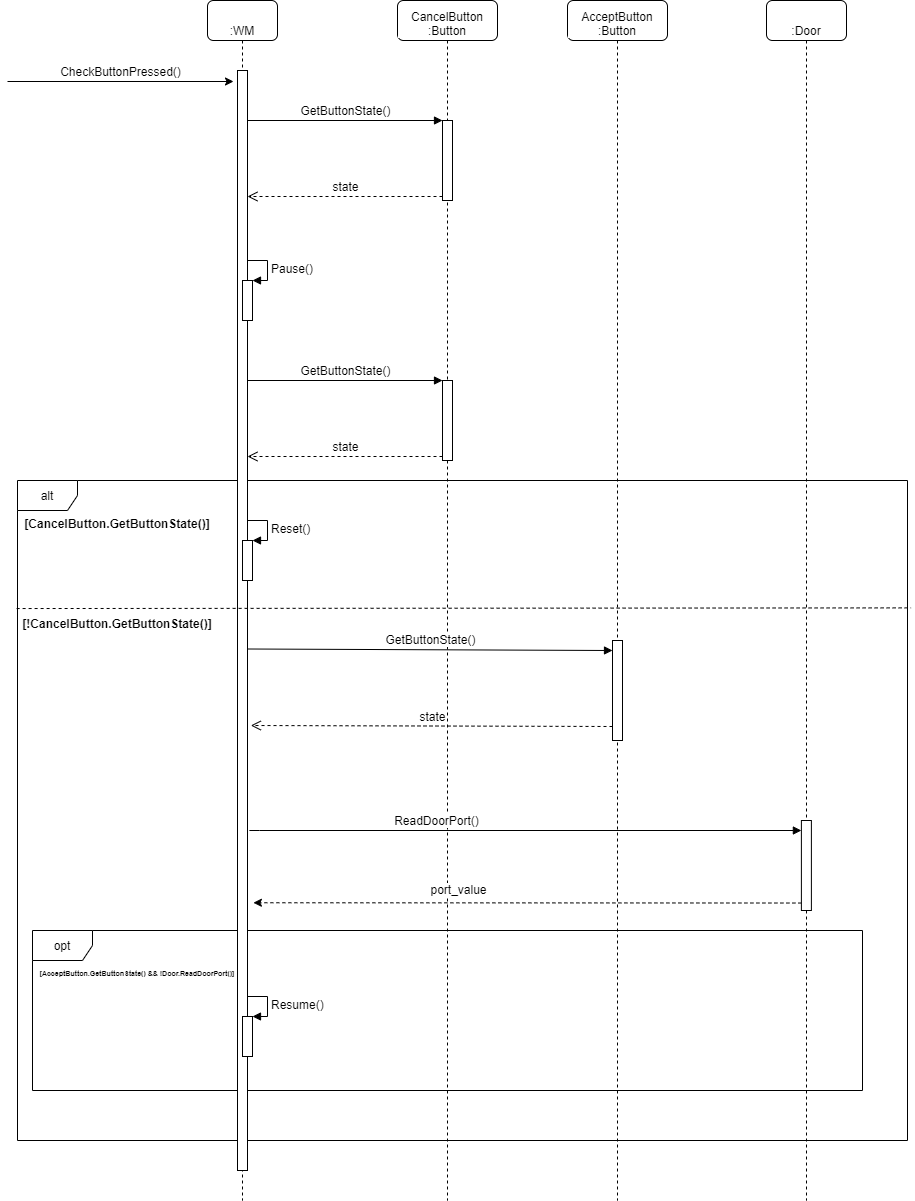

The diagram above was exported from draw.io. Its source (the exported page's mxGraphModel, read from the mxfile embedded in the PNG):
<mxGraphModel dx="7120" dy="1205" grid="0" gridSize="10" guides="1" tooltips="1" connect="1" arrows="1" fold="1" page="0" pageScale="1" pageWidth="3300" pageHeight="4681" math="0" shadow="0">
  <root>
    <mxCell id="B_xkjyGKzlbx8GhXsWa9-0" />
    <mxCell id="B_xkjyGKzlbx8GhXsWa9-1" parent="B_xkjyGKzlbx8GhXsWa9-0" />
    <mxCell id="uufISDzeGubI_OZ1D7fa-7" value="alt" style="shape=umlFrame;whiteSpace=wrap;html=1;labelBackgroundColor=#ffffff;fontFamily=Helvetica;fontSize=12;" vertex="1" parent="B_xkjyGKzlbx8GhXsWa9-1">
      <mxGeometry x="-4950" y="560" width="890" height="660" as="geometry" />
    </mxCell>
    <mxCell id="uufISDzeGubI_OZ1D7fa-11" value="opt" style="shape=umlFrame;whiteSpace=wrap;html=1;labelBackgroundColor=#ffffff;fontFamily=Helvetica;fontSize=12;" vertex="1" parent="B_xkjyGKzlbx8GhXsWa9-1">
      <mxGeometry x="-4935" y="1010" width="830" height="160" as="geometry" />
    </mxCell>
    <mxCell id="fzIF2LRXTh_hrXp5Xi_x-0" value="CancelButton :Button" style="shape=umlLifeline;perimeter=lifelinePerimeter;whiteSpace=wrap;html=1;container=1;collapsible=0;recursiveResize=0;outlineConnect=0;rounded=1;shadow=0;comic=0;labelBackgroundColor=#ffffff;strokeColor=#000000;strokeWidth=1;fillColor=#FFFFFF;fontFamily=Helvetica;fontSize=12;fontColor=#000000;align=center;verticalAlign=bottom;" vertex="1" parent="B_xkjyGKzlbx8GhXsWa9-1">
      <mxGeometry x="-4570" y="80" width="100" height="1200" as="geometry" />
    </mxCell>
    <mxCell id="fzIF2LRXTh_hrXp5Xi_x-2" value=":WM" style="shape=umlLifeline;perimeter=lifelinePerimeter;whiteSpace=wrap;html=1;container=1;collapsible=0;recursiveResize=0;outlineConnect=0;rounded=1;shadow=0;comic=0;labelBackgroundColor=#ffffff;strokeColor=#000000;strokeWidth=1;fillColor=#FFFFFF;fontFamily=Helvetica;fontSize=12;fontColor=#000000;align=center;verticalAlign=bottom;" vertex="1" parent="B_xkjyGKzlbx8GhXsWa9-1">
      <mxGeometry x="-4760" y="80" width="70" height="1200" as="geometry" />
    </mxCell>
    <mxCell id="IOjZdSfd7Lf19fHE2al4-0" value="CheckButtonPressed()" style="endArrow=classic;html=1;fontFamily=Helvetica;fontSize=12;labelBackgroundColor=#ffffff;verticalAlign=bottom;" edge="1" parent="B_xkjyGKzlbx8GhXsWa9-1">
      <mxGeometry width="50" height="50" relative="1" as="geometry">
        <mxPoint x="-4960" y="161" as="sourcePoint" />
        <mxPoint x="-4734" y="161" as="targetPoint" />
      </mxGeometry>
    </mxCell>
    <mxCell id="kR2yT2g76hLLsVDk5fME-0" value="" style="html=1;points=[];perimeter=orthogonalPerimeter;fontFamily=Helvetica;fontSize=12;labelBackgroundColor=#ffffff;verticalAlign=bottom;" vertex="1" parent="B_xkjyGKzlbx8GhXsWa9-1">
      <mxGeometry x="-4525" y="200" width="10" height="80" as="geometry" />
    </mxCell>
    <mxCell id="kR2yT2g76hLLsVDk5fME-1" value="GetButtonState()" style="html=1;verticalAlign=bottom;endArrow=block;entryX=0;entryY=0;fontFamily=Helvetica;fontSize=12;labelBackgroundColor=#ffffff;" edge="1" parent="B_xkjyGKzlbx8GhXsWa9-1" target="kR2yT2g76hLLsVDk5fME-0">
      <mxGeometry relative="1" as="geometry">
        <mxPoint x="-4720" y="200" as="sourcePoint" />
      </mxGeometry>
    </mxCell>
    <mxCell id="kR2yT2g76hLLsVDk5fME-2" value="state" style="html=1;verticalAlign=bottom;endArrow=open;dashed=1;endSize=8;exitX=0;exitY=0.95;fontFamily=Helvetica;fontSize=12;labelBackgroundColor=#ffffff;" edge="1" parent="B_xkjyGKzlbx8GhXsWa9-1" source="kR2yT2g76hLLsVDk5fME-0">
      <mxGeometry relative="1" as="geometry">
        <mxPoint x="-4720" y="276" as="targetPoint" />
      </mxGeometry>
    </mxCell>
    <mxCell id="LA4gcim8xdElGIcV9wEm-2" value="AcceptButton :Button" style="shape=umlLifeline;perimeter=lifelinePerimeter;whiteSpace=wrap;html=1;container=1;collapsible=0;recursiveResize=0;outlineConnect=0;rounded=1;shadow=0;comic=0;labelBackgroundColor=#ffffff;strokeColor=#000000;strokeWidth=1;fillColor=#FFFFFF;fontFamily=Helvetica;fontSize=12;fontColor=#000000;align=center;verticalAlign=bottom;" vertex="1" parent="B_xkjyGKzlbx8GhXsWa9-1">
      <mxGeometry x="-4400" y="80" width="100" height="1200" as="geometry" />
    </mxCell>
    <mxCell id="t9gKuUsFbqZe2y0dJLrQ-11" value="" style="html=1;points=[];perimeter=orthogonalPerimeter;labelBackgroundColor=#ffffff;fontFamily=Helvetica;fontSize=12;" vertex="1" parent="LA4gcim8xdElGIcV9wEm-2">
      <mxGeometry x="45" y="640" width="10" height="100" as="geometry" />
    </mxCell>
    <mxCell id="t9gKuUsFbqZe2y0dJLrQ-0" value=":Door" style="shape=umlLifeline;perimeter=lifelinePerimeter;whiteSpace=wrap;html=1;container=1;collapsible=0;recursiveResize=0;outlineConnect=0;rounded=1;shadow=0;comic=0;labelBackgroundColor=#ffffff;strokeColor=#000000;strokeWidth=1;fillColor=#FFFFFF;fontFamily=Helvetica;fontSize=12;fontColor=#000000;align=center;verticalAlign=bottom;" vertex="1" parent="B_xkjyGKzlbx8GhXsWa9-1">
      <mxGeometry x="-4201" y="80" width="80" height="1200" as="geometry" />
    </mxCell>
    <mxCell id="t9gKuUsFbqZe2y0dJLrQ-3" value="port_value" style="endArrow=classic;html=1;dashed=1;fontFamily=Helvetica;fontSize=12;labelBackgroundColor=#ffffff;verticalAlign=bottom;exitX=0;exitY=0.917;exitDx=0;exitDy=0;exitPerimeter=0;entryX=1.5;entryY=0.161;entryDx=0;entryDy=0;entryPerimeter=0;" edge="1" parent="B_xkjyGKzlbx8GhXsWa9-1" source="t9gKuUsFbqZe2y0dJLrQ-1">
      <mxGeometry x="0.2464" y="-3" width="50" height="50" relative="1" as="geometry">
        <mxPoint x="-4176.11" y="1010" as="sourcePoint" />
        <mxPoint x="-4714.11" y="982.25" as="targetPoint" />
        <mxPoint as="offset" />
      </mxGeometry>
    </mxCell>
    <mxCell id="t9gKuUsFbqZe2y0dJLrQ-4" value="ReadDoorPort()" style="html=1;verticalAlign=bottom;endArrow=block;labelBackgroundColor=#ffffff;fontFamily=Helvetica;fontSize=12;edgeStyle=elbowEdgeStyle;elbow=vertical;exitX=1.111;exitY=0.129;exitDx=0;exitDy=0;exitPerimeter=0;" edge="1" parent="B_xkjyGKzlbx8GhXsWa9-1" target="t9gKuUsFbqZe2y0dJLrQ-1">
      <mxGeometry x="0.1294" y="-125" relative="1" as="geometry">
        <mxPoint x="-4717.999999999999" y="910.2500000000001" as="sourcePoint" />
        <Array as="points" />
        <mxPoint x="-4279.11" y="950" as="targetPoint" />
        <mxPoint x="-125" y="-125" as="offset" />
      </mxGeometry>
    </mxCell>
    <mxCell id="t9gKuUsFbqZe2y0dJLrQ-6" value="GetButtonState()" style="html=1;verticalAlign=bottom;endArrow=block;entryX=0;entryY=0;fontFamily=Helvetica;fontSize=12;labelBackgroundColor=#ffffff;exitX=1.056;exitY=0.146;exitDx=0;exitDy=0;exitPerimeter=0;" edge="1" parent="B_xkjyGKzlbx8GhXsWa9-1">
      <mxGeometry relative="1" as="geometry">
        <mxPoint x="-4719.44" y="728.5" as="sourcePoint" />
        <mxPoint x="-4355" y="729.9999999999999" as="targetPoint" />
      </mxGeometry>
    </mxCell>
    <mxCell id="t9gKuUsFbqZe2y0dJLrQ-7" value="state" style="html=1;verticalAlign=bottom;endArrow=open;dashed=1;endSize=8;exitX=0;exitY=0.95;fontFamily=Helvetica;fontSize=12;labelBackgroundColor=#ffffff;entryX=1.333;entryY=0.18;entryDx=0;entryDy=0;entryPerimeter=0;" edge="1" parent="B_xkjyGKzlbx8GhXsWa9-1">
      <mxGeometry relative="1" as="geometry">
        <mxPoint x="-4716.67" y="805.0000000000001" as="targetPoint" />
        <mxPoint x="-4355" y="806" as="sourcePoint" />
      </mxGeometry>
    </mxCell>
    <mxCell id="uufISDzeGubI_OZ1D7fa-0" value="" style="html=1;points=[];perimeter=orthogonalPerimeter;fontFamily=Helvetica;fontSize=12;labelBackgroundColor=#ffffff;verticalAlign=bottom;" vertex="1" parent="B_xkjyGKzlbx8GhXsWa9-1">
      <mxGeometry x="-4525" y="460" width="10" height="80" as="geometry" />
    </mxCell>
    <mxCell id="uufISDzeGubI_OZ1D7fa-1" value="GetButtonState()" style="html=1;verticalAlign=bottom;endArrow=block;entryX=0;entryY=0;fontFamily=Helvetica;fontSize=12;labelBackgroundColor=#ffffff;" edge="1" parent="B_xkjyGKzlbx8GhXsWa9-1" target="uufISDzeGubI_OZ1D7fa-0">
      <mxGeometry relative="1" as="geometry">
        <mxPoint x="-4720" y="460" as="sourcePoint" />
      </mxGeometry>
    </mxCell>
    <mxCell id="uufISDzeGubI_OZ1D7fa-2" value="state" style="html=1;verticalAlign=bottom;endArrow=open;dashed=1;endSize=8;exitX=0;exitY=0.95;fontFamily=Helvetica;fontSize=12;labelBackgroundColor=#ffffff;" edge="1" parent="B_xkjyGKzlbx8GhXsWa9-1" source="uufISDzeGubI_OZ1D7fa-0">
      <mxGeometry relative="1" as="geometry">
        <mxPoint x="-4720" y="536" as="targetPoint" />
      </mxGeometry>
    </mxCell>
    <mxCell id="fzIF2LRXTh_hrXp5Xi_x-3" value="" style="html=1;points=[];perimeter=orthogonalPerimeter;labelBackgroundColor=#ffffff;fontFamily=Helvetica;fontSize=12;" vertex="1" parent="B_xkjyGKzlbx8GhXsWa9-1">
      <mxGeometry x="-4730" y="150" width="10" height="1100" as="geometry" />
    </mxCell>
    <mxCell id="LA4gcim8xdElGIcV9wEm-0" value="" style="html=1;points=[];perimeter=orthogonalPerimeter;labelBackgroundColor=#ffffff;fontFamily=Helvetica;fontSize=12;" vertex="1" parent="B_xkjyGKzlbx8GhXsWa9-1">
      <mxGeometry x="-4725" y="360" width="10" height="40" as="geometry" />
    </mxCell>
    <mxCell id="LA4gcim8xdElGIcV9wEm-1" value="Pause()" style="edgeStyle=orthogonalEdgeStyle;html=1;align=left;spacingLeft=2;endArrow=block;rounded=0;entryX=1;entryY=0;labelBackgroundColor=#ffffff;fontFamily=Helvetica;fontSize=12;" edge="1" target="LA4gcim8xdElGIcV9wEm-0" parent="B_xkjyGKzlbx8GhXsWa9-1">
      <mxGeometry relative="1" as="geometry">
        <mxPoint x="-4720" y="340" as="sourcePoint" />
        <Array as="points">
          <mxPoint x="-4700" y="340" />
        </Array>
      </mxGeometry>
    </mxCell>
    <mxCell id="uufISDzeGubI_OZ1D7fa-3" value="" style="html=1;points=[];perimeter=orthogonalPerimeter;labelBackgroundColor=#ffffff;fontFamily=Helvetica;fontSize=12;" vertex="1" parent="B_xkjyGKzlbx8GhXsWa9-1">
      <mxGeometry x="-4725" y="620" width="10" height="40" as="geometry" />
    </mxCell>
    <mxCell id="uufISDzeGubI_OZ1D7fa-4" value="Reset()" style="edgeStyle=orthogonalEdgeStyle;html=1;align=left;spacingLeft=2;endArrow=block;rounded=0;entryX=1;entryY=0;labelBackgroundColor=#ffffff;fontFamily=Helvetica;fontSize=12;" edge="1" parent="B_xkjyGKzlbx8GhXsWa9-1" target="uufISDzeGubI_OZ1D7fa-3">
      <mxGeometry relative="1" as="geometry">
        <mxPoint x="-4720" y="600" as="sourcePoint" />
        <Array as="points">
          <mxPoint x="-4700" y="600" />
        </Array>
      </mxGeometry>
    </mxCell>
    <mxCell id="uufISDzeGubI_OZ1D7fa-5" value="" style="html=1;points=[];perimeter=orthogonalPerimeter;labelBackgroundColor=#ffffff;fontFamily=Helvetica;fontSize=12;" vertex="1" parent="B_xkjyGKzlbx8GhXsWa9-1">
      <mxGeometry x="-4725" y="1096" width="10" height="40" as="geometry" />
    </mxCell>
    <mxCell id="uufISDzeGubI_OZ1D7fa-6" value="Resume()" style="edgeStyle=orthogonalEdgeStyle;html=1;align=left;spacingLeft=2;endArrow=block;rounded=0;entryX=1;entryY=0;labelBackgroundColor=#ffffff;fontFamily=Helvetica;fontSize=12;" edge="1" parent="B_xkjyGKzlbx8GhXsWa9-1" target="uufISDzeGubI_OZ1D7fa-5">
      <mxGeometry relative="1" as="geometry">
        <mxPoint x="-4720" y="1076" as="sourcePoint" />
        <Array as="points">
          <mxPoint x="-4700" y="1076" />
        </Array>
      </mxGeometry>
    </mxCell>
    <mxCell id="t9gKuUsFbqZe2y0dJLrQ-1" value="" style="html=1;points=[];perimeter=orthogonalPerimeter;labelBackgroundColor=#ffffff;fontFamily=Helvetica;fontSize=12;" vertex="1" parent="B_xkjyGKzlbx8GhXsWa9-1">
      <mxGeometry x="-4166.11" y="900" width="10" height="90" as="geometry" />
    </mxCell>
    <mxCell id="uufISDzeGubI_OZ1D7fa-8" value="[CancelButton.GetButtonState()]" style="text;align=center;fontStyle=1;verticalAlign=middle;spacingLeft=3;spacingRight=3;strokeColor=none;rotatable=0;points=[[0,0.5],[1,0.5]];portConstraint=eastwest;labelBackgroundColor=#ffffff;fontFamily=Helvetica;fontSize=12;" vertex="1" parent="B_xkjyGKzlbx8GhXsWa9-1">
      <mxGeometry x="-4890" y="590" width="80" height="26" as="geometry" />
    </mxCell>
    <mxCell id="uufISDzeGubI_OZ1D7fa-9" value="" style="endArrow=none;dashed=1;html=1;labelBackgroundColor=#ffffff;fontFamily=Helvetica;fontSize=12;exitX=-0.001;exitY=0.194;exitDx=0;exitDy=0;exitPerimeter=0;entryX=1.004;entryY=0.193;entryDx=0;entryDy=0;entryPerimeter=0;" edge="1" parent="B_xkjyGKzlbx8GhXsWa9-1" source="uufISDzeGubI_OZ1D7fa-7" target="uufISDzeGubI_OZ1D7fa-7">
      <mxGeometry width="50" height="50" relative="1" as="geometry">
        <mxPoint x="-4850" y="740" as="sourcePoint" />
        <mxPoint x="-4800" y="690" as="targetPoint" />
      </mxGeometry>
    </mxCell>
    <mxCell id="uufISDzeGubI_OZ1D7fa-10" value="[!CancelButton.GetButtonState()]" style="text;align=center;fontStyle=1;verticalAlign=middle;spacingLeft=3;spacingRight=3;strokeColor=none;rotatable=0;points=[[0,0.5],[1,0.5]];portConstraint=eastwest;labelBackgroundColor=#ffffff;fontFamily=Helvetica;fontSize=12;" vertex="1" parent="B_xkjyGKzlbx8GhXsWa9-1">
      <mxGeometry x="-4890" y="690" width="80" height="26" as="geometry" />
    </mxCell>
    <mxCell id="tN57JSB2J94gax4aApPC-1" value="[AcceptButton.GetButtonState() &amp;&amp; !Door.ReadDoorPort()]" style="text;align=center;fontStyle=1;verticalAlign=middle;spacingLeft=3;spacingRight=3;strokeColor=none;rotatable=0;points=[[0,0.5],[1,0.5]];portConstraint=eastwest;labelBackgroundColor=#ffffff;fontFamily=Helvetica;fontSize=7;" vertex="1" parent="B_xkjyGKzlbx8GhXsWa9-1">
      <mxGeometry x="-4870" y="1040" width="80" height="26" as="geometry" />
    </mxCell>
  </root>
</mxGraphModel>